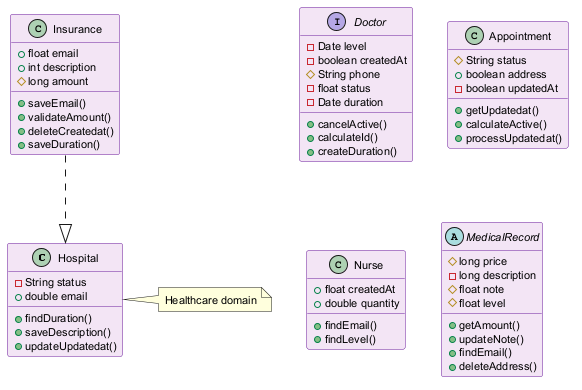

The diagram above was rendered by PlantUML. Its source (embedded in the PNG):
@startuml
skinparam backgroundColor #FFFFFF
skinparam classBackgroundColor #F3E5F5
skinparam classBorderColor #6A1B9A
skinparam defaultFontSize 11
class Hospital {
  -String status
  +double email
  +findDuration()
  +saveDescription()
  +updateUpdatedat()
}
class Insurance {
  +float email
  +int description
  #long amount
  +saveEmail()
  +validateAmount()
  +deleteCreatedat()
  +saveDuration()
}
interface Doctor {
  -Date level
  -boolean createdAt
  #String phone
  -float status
  -Date duration
  +cancelActive()
  +calculateId()
  +createDuration()
}
class Appointment {
  #String status
  +boolean address
  -boolean updatedAt
  +getUpdatedat()
  +calculateActive()
  +processUpdatedat()
}
class Nurse {
  +float createdAt
  +double quantity
  +findEmail()
  +findLevel()
}
abstract class MedicalRecord {
  #long price
  -long description
  #float note
  #float level
  +getAmount()
  +updateNote()
  +findEmail()
  +deleteAddress()
}
Insurance ..|> Hospital
note right of Hospital : Healthcare domain
@enduml